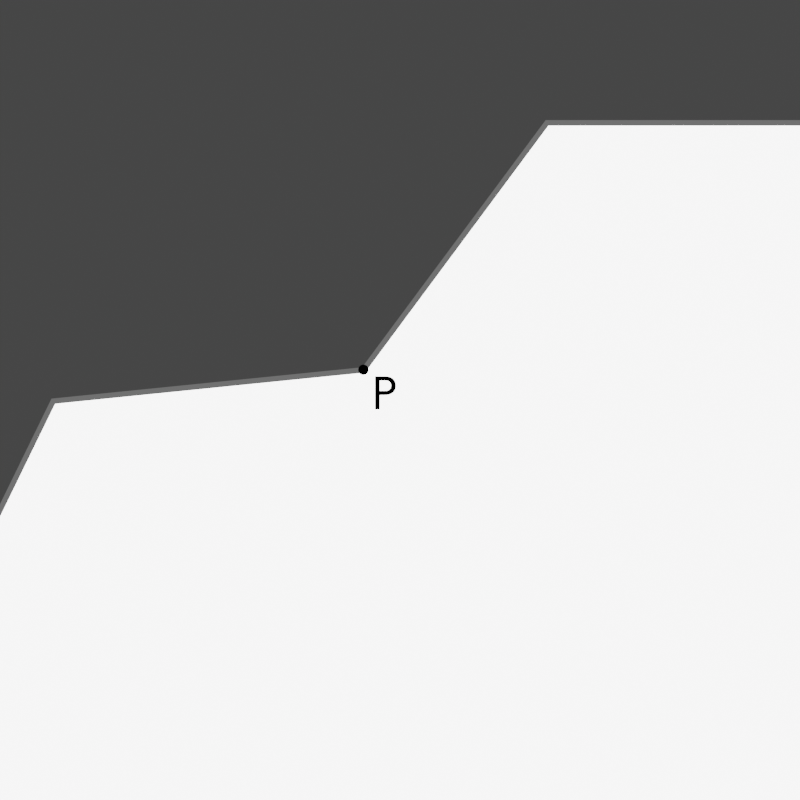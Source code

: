 # Source: Poly.blend  (saved by Blender 2.80.55; exported with 4.5.12 LTS)
import bpy
from mathutils import Matrix  # noqa: F401  (used for matrix-valued properties, if any)

bpy.ops.wm.read_factory_settings(use_empty=True)
scene = bpy.context.scene
scene.name = 'Scene'

# ---- collections
col_collection = bpy.data.collections.new('Collection'); scene.collection.children.link(col_collection)
col_collection_2 = bpy.data.collections.new('Collection 2'); scene.collection.children.link(col_collection_2)
col_collection_2.hide_render = True

# ---- materials (node trees are filled in below, after node groups)
mat_material_001 = bpy.data.materials.new('Material.001')
mat_material_001.use_transparent_shadow = False
mat_material_001.roughness = 0.25
mat_material_002 = bpy.data.materials.new('Material.002')
mat_material_002.use_transparent_shadow = False
mat_material_002.roughness = 0.25
mat_material_005 = bpy.data.materials.new('Material.005')
mat_material_005.use_transparent_shadow = False
mat_material_005.roughness = 0.25
mat_material_003 = bpy.data.materials.new('Material.003')
mat_material_003.use_transparent_shadow = False
mat_material_003.roughness = 0.25

# ---- material node trees
mat_material_001.use_nodes = True; mat_material_001.node_tree.nodes.clear()
_N = mat_material_001.node_tree.nodes; _L = mat_material_001.node_tree.links
n0 = _N.new('ShaderNodeOutputMaterial'); n0.name = 'Material Output'; n0.location = (300, 300)
n1 = _N.new('ShaderNodeEmission'); n1.name = 'Emission'; n1.location = (-118, 230)
n1.inputs[1].default_value = 5.0
_L.new(n1.outputs[0], n0.inputs[0])
n0.is_active_output = True
mat_material_002.use_nodes = True; mat_material_002.node_tree.nodes.clear()
_N = mat_material_002.node_tree.nodes; _L = mat_material_002.node_tree.links
n0 = _N.new('ShaderNodeOutputMaterial'); n0.name = 'Material Output'; n0.location = (300, 300)
n1 = _N.new('ShaderNodeEmission'); n1.name = 'Emission'; n1.location = (10, 300)
n1.inputs[0].default_value = (0.03764, 1.0, 0.0, 1.0)
n1.inputs[1].default_value = 5.0
_L.new(n1.outputs[0], n0.inputs[0])
n0.is_active_output = True
mat_material_005.use_nodes = True; mat_material_005.node_tree.nodes.clear()
_N = mat_material_005.node_tree.nodes; _L = mat_material_005.node_tree.links
n0 = _N.new('ShaderNodeOutputMaterial'); n0.name = 'Material Output'; n0.location = (300, 300)
n1 = _N.new('ShaderNodeEmission'); n1.name = 'Emission'; n1.location = (10, 300)
n1.inputs[0].default_value = (0.1329, 0.1329, 0.1329, 1.0)
_L.new(n1.outputs[0], n0.inputs[0])
n0.is_active_output = True
mat_material_003.use_nodes = True; mat_material_003.node_tree.nodes.clear()
_N = mat_material_003.node_tree.nodes; _L = mat_material_003.node_tree.links
n0 = _N.new('ShaderNodeOutputMaterial'); n0.name = 'Material Output'; n0.location = (300, 300)
n1 = _N.new('ShaderNodeEmission'); n1.name = 'Emission'; n1.location = (10, 300)
n1.inputs[0].default_value = (0.0, 0.0, 0.0, 1.0)
n1.inputs[1].default_value = 5.0
_L.new(n1.outputs[0], n0.inputs[0])
n0.is_active_output = True

# ---- world
world_world = bpy.data.worlds.new('World'); scene.world = world_world
world_world.use_nodes = True; world_world.node_tree.nodes.clear()
_N = world_world.node_tree.nodes; _L = world_world.node_tree.links
n0 = _N.new('ShaderNodeOutputWorld'); n0.name = 'World Output'; n0.location = (300, 300)
n1 = _N.new('ShaderNodeBackground'); n1.name = 'Background'; n1.location = (10, 300)
n1.inputs[0].default_value = (0.05088, 0.05088, 0.05088, 1.0)
_L.new(n1.outputs[0], n0.inputs[0])
n0.is_active_output = True
world_world.color = (0.05088, 0.05088, 0.05088)
world_world.use_sun_shadow = False
world_world.sun_shadow_jitter_overblur = 0.0

# ---- cameras
cam_camera_001 = bpy.data.cameras.new('Camera.001')
cam_camera_001.type = 'ORTHO'
cam_camera_001.ortho_scale = 7.0
cam_camera_001.dof.focus_distance = 0.0
cam_camera_001.dof.aperture_fstop = 128.0

# ---- meshes
me_plane_001 = bpy.data.meshes.new('Plane.001')
me_plane_001.from_pydata([(-1.577, -4.035, 0.0), (7.0, -4.0, 0.0), (4.0, 2.7, 0.0), (-0.3202, 0.2645, 0.0), (2.395, 0.5382, 0.0), (-1.026, -1.182, 0.0), (7.0, 2.7, 0.0)], [], [(4, 3, 5, 0, 1, 6, 2)])
me_plane_001.polygons.foreach_set('material_index', [2])
_uv = me_plane_001.uv_layers.new(name='UVMap')
_uv.uv.foreach_set('vector', [0.0, 0.0, 0.0, 0.0, 0.0, 0.0, 0.0, 0.0, 0.0, 0.0, 0.0, 0.0, 0.0, 0.0])
me_plane_001.materials.append(mat_material_001)
me_plane_001.materials.append(mat_material_002)
me_plane_001.materials.append(mat_material_005)
me_plane_001.use_remesh_preserve_volume = False
me_plane_001.use_remesh_preserve_attributes = False
me_plane_001.use_mirror_vertex_groups = False
me_plane_001.update()
me_plane_002 = bpy.data.meshes.new('Plane.002')
me_plane_002.from_pydata([(-0.2873, 0.2974, 1.0), (-0.353, 0.2974, 1.0), (-0.2873, 0.2316, 1.0), (-0.353, 0.2316, 1.0), (-0.3024, 0.3075, 1.0), (-0.3202, 0.311, 1.0), (-0.3379, 0.3075, 1.0), (-0.3024, 0.2215, 1.0), (-0.3202, 0.218, 1.0), (-0.3379, 0.2215, 1.0), (-0.3631, 0.2823, 1.0), (-0.3667, 0.2645, 1.0), (-0.3631, 0.2467, 1.0), (-0.2772, 0.2467, 1.0), (-0.2736, 0.2645, 1.0), (-0.2772, 0.2823, 1.0), (-0.3002, 0.2845, 1.0), (-0.3002, 0.2645, 1.0), (-0.3002, 0.2445, 1.0), (-0.3202, 0.2845, 1.0), (-0.3202, 0.2645, 1.0), (-0.3202, 0.2445, 1.0), (-0.3402, 0.2845, 1.0), (-0.3402, 0.2645, 1.0), (-0.3402, 0.2445, 1.0)], [], [(24, 12, 3, 9), (13, 18, 7, 2), (18, 21, 8, 7), (21, 24, 9, 8), (0, 4, 16, 15), (15, 16, 17, 14), (14, 17, 18, 13), (4, 5, 19, 16), (16, 19, 20, 17), (17, 20, 21, 18), (5, 6, 22, 19), (19, 22, 23, 20), (20, 23, 24, 21), (6, 1, 10, 22), (22, 10, 11, 23), (23, 11, 12, 24)])
me_plane_002.polygons.foreach_set('material_index', [2, 2, 2, 2, 2, 2, 2, 2, 2, 2, 2, 2, 2, 2, 2, 2])
_uv = me_plane_002.uv_layers.new(name='UVMap')
_uv.uv.foreach_set('vector', [0.0, 0.0, 0.0, 0.0, 0.0, 0.0, 0.0, 0.0, 0.0, 0.0, 0.0, 0.0, 0.0, 0.0, 0.0, 0.0, 0.0, 0.0, 0.0, 0.0, 0.0, 0.0, 0.0, 0.0, 0.0, 0.0, 0.0, 0.0, 0.0, 0.0, 0.0, 0.0, 0.0, 0.0, 0.0, 0.0, 0.0, 0.0, 0.0, 0.0, 0.0, 0.0, 0.0, 0.0, 0.0, 0.0, 0.0, 0.0, 0.0, 0.0, 0.0, 0.0, 0.0, 0.0, 0.0, 0.0, 0.0, 0.0, 0.0, 0.0, 0.0, 0.0, 0.0, 0.0, 0.0, 0.0, 0.0, 0.0, 0.0, 0.0, 0.0, 0.0, 0.0, 0.0, 0.0, 0.0, 0.0, 0.0, 0.0, 0.0, 0.0, 0.0, 0.0, 0.0, 0.0, 0.0, 0.0, 0.0, 0.0, 0.0, 0.0, 0.0, 0.0, 0.0, 0.0, 0.0, 0.0, 0.0, 0.0, 0.0, 0.0, 0.0, 0.0, 0.0, 0.0, 0.0, 0.0, 0.0, 0.0, 0.0, 0.0, 0.0, 0.0, 0.0, 0.0, 0.0, 0.0, 0.0, 0.0, 0.0, 0.0, 0.0, 0.0, 0.0, 0.0, 0.0, 0.0, 0.0])
me_plane_002.materials.append(mat_material_001)
me_plane_002.materials.append(mat_material_002)
me_plane_002.materials.append(mat_material_003)
me_plane_002.use_remesh_preserve_volume = False
me_plane_002.use_remesh_preserve_attributes = False
me_plane_002.use_mirror_vertex_groups = False
me_plane_002.update()
me_plane_003 = bpy.data.meshes.new('Plane.003')
me_plane_003.from_pydata([(-1.577, -4.035, 0.0), (7.0, -4.0, 0.0), (4.0, 2.7, 0.0), (-0.3202, 0.2645, 0.0), (2.395, 0.5382, 0.0), (-1.026, -1.182, 0.0), (7.0, 2.7, 0.0)], [], [(5, 3, 4, 2, 6, 1, 0)])
_uv = me_plane_003.uv_layers.new(name='UVMap')
_uv.uv.foreach_set('vector', [0.0, 0.0, 0.0, 0.0, 0.0, 0.0, 0.0, 0.0, 0.0, 0.0, 0.0, 0.0, 0.0, 0.0])
me_plane_003.materials.append(mat_material_001)
me_plane_003.materials.append(mat_material_002)
me_plane_003.use_remesh_preserve_volume = False
me_plane_003.use_remesh_preserve_attributes = False
me_plane_003.use_mirror_vertex_groups = False
me_plane_003.update()
me_plane = bpy.data.meshes.new('Plane')
me_plane.from_pydata([(-2.42, -4.035, 0.0), (4.0, 0.7, 0.0), (1.78, 4.565, 0.0), (-4.64, -0.171, 0.0), (-0.3202, 0.2645, 0.0), (4.0, 4.0, 0.0), (-4.0, -4.0, 0.0)], [], [(2, 4, 1, 5), (3, 6, 0, 4)])
me_plane.polygons.foreach_set('material_index', [1, 1])
_uv = me_plane.uv_layers.new(name='UVMap')
_uv.uv.foreach_set('vector', [0.0, 0.0, 0.0, 1.0, 1.0, 1.0, 0.0, 0.0, 0.0, 0.0, 0.0, 0.0, 0.0, 0.0, 0.0, 1.0])
me_plane.materials.append(mat_material_001)
me_plane.materials.append(mat_material_002)
me_plane.use_remesh_preserve_volume = False
me_plane.use_remesh_preserve_attributes = False
me_plane.use_mirror_vertex_groups = False
me_plane.update()

# ---- curves / text
txt_text = bpy.data.curves.new('Text', 'FONT')
txt_text.dimensions = '2D'
txt_text.body = 'P'
txt_text.materials.append(mat_material_003)
txt_text.use_path_clamp = True

# ---- objects
ob_camera = bpy.data.objects.new('Camera', cam_camera_001)
ob_plane_001 = bpy.data.objects.new('Plane.001', me_plane_001)
ob_plane_002 = bpy.data.objects.new('Plane.002', me_plane_002)
ob_text = bpy.data.objects.new('Text', txt_text)
ob_plane_003 = bpy.data.objects.new('Plane.003', me_plane_003)
ob_plane = bpy.data.objects.new('Plane', me_plane)

# ---- transforms, parenting, visibility, modifiers, constraints
ob_camera.location = (0.0, 0.0, 248.3)
ob_camera.lineart.crease_threshold = 0.0
ob_plane_001.location = (-2.713, -0.2756, 2.0)
ob_plane_001.lineart.crease_threshold = 0.0
_m = ob_plane_001.modifiers.new('Wireframe', 'WIREFRAME')
_m.thickness = 0.049
_m.use_boundary = True
ob_plane_002.location = (0.0, 0.0, 2.0)
ob_plane_002.lineart.crease_threshold = 0.0
_m = ob_plane_002.modifiers.new('Subdivision', 'SUBSURF')
_m.uv_smooth = 'PRESERVE_CORNERS'
_m.levels = 2
_m.show_only_control_edges = False
ob_text.location = (-0.2484, -0.08279, 3.0)
ob_text.scale = (0.426, 0.426, 0.426)
ob_text.lineart.crease_threshold = 0.0
ob_plane_003.location = (-2.713, -0.2756, -2.0)
ob_plane_003.lineart.crease_threshold = 0.0
ob_plane.location = (0.0, 0.0, 0.0)
ob_plane.lineart.crease_threshold = 0.0

# ---- collection membership
col_collection.objects.link(ob_camera)
col_collection.objects.link(ob_plane_001)
col_collection.objects.link(ob_plane_002)
col_collection.objects.link(ob_text)
col_collection.objects.link(ob_plane_003)
col_collection_2.objects.link(ob_plane)

# ---- scene / render settings (as saved in the file)
scene.camera = ob_camera
scene.frame_start = 1; scene.frame_end = 250; scene.frame_set(1)
scene.render.engine = 'BLENDER_EEVEE_NEXT'
scene.render.resolution_y = 1920
scene.render.film_transparent = True
scene.cycles.use_denoising = False
scene.cycles.samples = 128
scene.cycles.sampling_pattern = 'TABULATED_SOBOL'
scene.cycles.use_adaptive_sampling = False
scene.cycles.use_light_tree = False
scene.view_settings.view_transform = 'Filmic'
bpy.context.view_layer.update()
